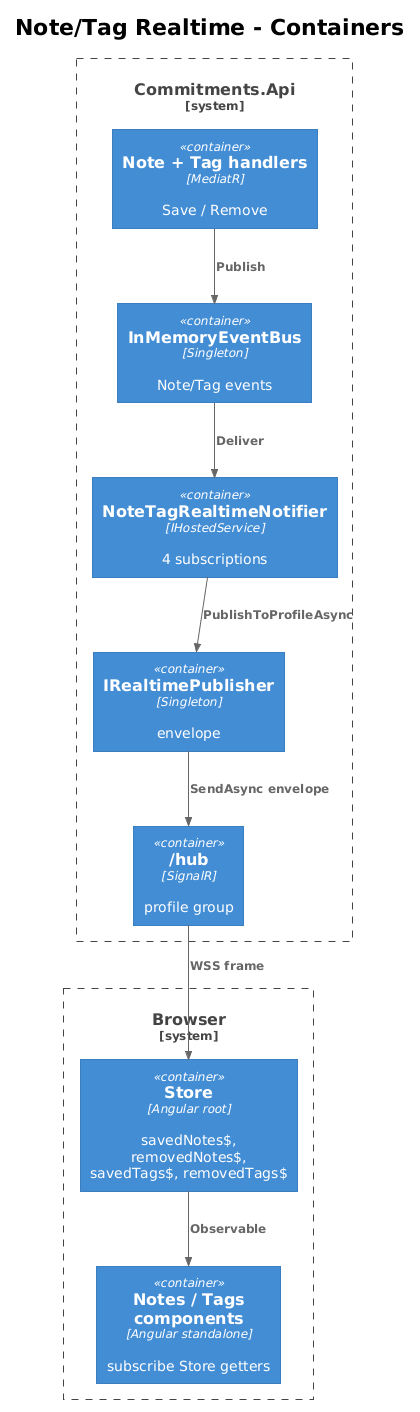

The diagram above was rendered by PlantUML. Its source (embedded in the PNG):
@startuml
!theme plain
!include <C4/C4_Container>

title Note/Tag Realtime - Containers

System_Boundary(client, "Browser") {
    Container(store, "Store", "Angular root", "savedNotes$, removedNotes$,\nsavedTags$, removedTags$")
    Container(notes, "Notes / Tags components", "Angular standalone", "subscribe Store getters")
}

System_Boundary(server, "Commitments.Api") {
    Container(handlers, "Note + Tag handlers", "MediatR", "Save / Remove")
    Container(bus, "InMemoryEventBus", "Singleton", "Note/Tag events")
    Container(notif, "NoteTagRealtimeNotifier", "IHostedService", "4 subscriptions")
    Container(pub, "IRealtimePublisher", "Singleton", "envelope")
    Container(hub, "/hub", "SignalR", "profile group")
}

Rel(handlers, bus, "Publish")
Rel(bus, notif, "Deliver")
Rel(notif, pub, "PublishToProfileAsync")
Rel(pub, hub, "SendAsync envelope")
Rel(hub, store, "WSS frame")
Rel(store, notes, "Observable")
@enduml